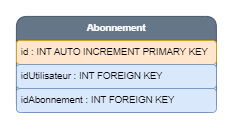

The diagram above was exported from draw.io. Its source (the exported page's mxGraphModel, read from the mxfile embedded in the PNG):
<mxGraphModel dx="2462" dy="838" grid="1" gridSize="10" guides="1" tooltips="1" connect="1" arrows="1" fold="1" page="1" pageScale="1" pageWidth="827" pageHeight="1169" math="0" shadow="0">
  <root>
    <mxCell id="0" />
    <mxCell id="1" parent="0" />
    <mxCell id="da_I3TEFU3ntBSdYS0pP-1" value="&lt;b&gt;Abonnement&lt;/b&gt;" style="swimlane;fontStyle=0;childLayout=stackLayout;horizontal=1;startSize=30;horizontalStack=0;resizeParent=1;resizeParentMax=0;resizeLast=0;collapsible=1;marginBottom=0;whiteSpace=wrap;html=1;rounded=1;fillColor=#647687;fontColor=#ffffff;strokeColor=#314354;" vertex="1" parent="1">
      <mxGeometry x="-523" y="252" width="250" height="120" as="geometry" />
    </mxCell>
    <mxCell id="da_I3TEFU3ntBSdYS0pP-2" value="id : INT AUTO INCREMENT PRIMARY KEY" style="text;strokeColor=#d79b00;fillColor=#ffe6cc;align=left;verticalAlign=middle;spacingLeft=4;spacingRight=4;overflow=hidden;points=[[0,0.5],[1,0.5]];portConstraint=eastwest;rotatable=0;whiteSpace=wrap;html=1;rounded=1;" vertex="1" parent="da_I3TEFU3ntBSdYS0pP-1">
      <mxGeometry y="30" width="250" height="30" as="geometry" />
    </mxCell>
    <mxCell id="da_I3TEFU3ntBSdYS0pP-3" value="idUtilisateur : INT FOREIGN KEY" style="text;strokeColor=#6c8ebf;fillColor=#dae8fc;align=left;verticalAlign=middle;spacingLeft=4;spacingRight=4;overflow=hidden;points=[[0,0.5],[1,0.5]];portConstraint=eastwest;rotatable=0;whiteSpace=wrap;html=1;rounded=1;" vertex="1" parent="da_I3TEFU3ntBSdYS0pP-1">
      <mxGeometry y="60" width="250" height="30" as="geometry" />
    </mxCell>
    <mxCell id="da_I3TEFU3ntBSdYS0pP-4" value="idAbonnement : INT FOREIGN KEY" style="text;strokeColor=#6c8ebf;fillColor=#dae8fc;align=left;verticalAlign=middle;spacingLeft=4;spacingRight=4;overflow=hidden;points=[[0,0.5],[1,0.5]];portConstraint=eastwest;rotatable=0;whiteSpace=wrap;html=1;rounded=1;" vertex="1" parent="da_I3TEFU3ntBSdYS0pP-1">
      <mxGeometry y="90" width="250" height="30" as="geometry" />
    </mxCell>
  </root>
</mxGraphModel>